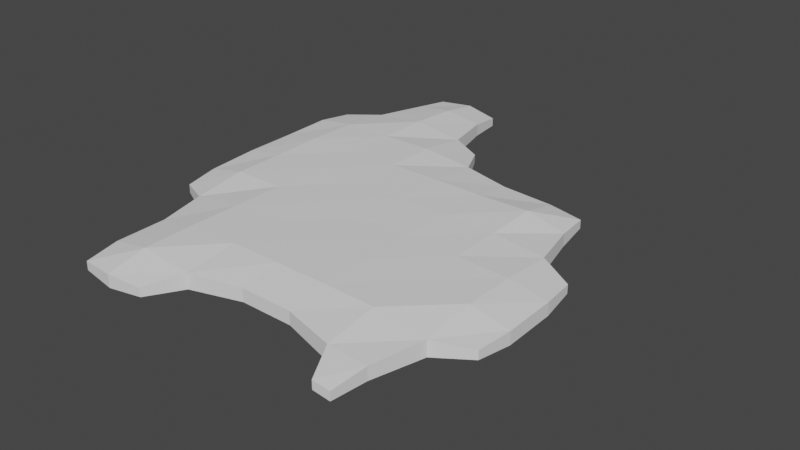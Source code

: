 # Source: blenderIce.blend  (saved by Blender 3.4.6; exported with 4.5.12 LTS)
import bpy
from mathutils import Matrix  # noqa: F401  (used for matrix-valued properties, if any)

bpy.ops.wm.read_factory_settings(use_empty=True)
scene = bpy.context.scene
scene.name = 'Scene'

# ---- collections
col_collection = bpy.data.collections.new('Collection'); scene.collection.children.link(col_collection)

# ---- world
world_world = bpy.data.worlds.new('World'); scene.world = world_world
world_world.use_nodes = True; world_world.node_tree.nodes.clear()
_N = world_world.node_tree.nodes; _L = world_world.node_tree.links
n0 = _N.new('ShaderNodeOutputWorld'); n0.name = 'World Output'; n0.location = (300, 300)
n1 = _N.new('ShaderNodeBackground'); n1.name = 'Background'; n1.location = (10, 300)
n1.inputs[0].default_value = (0.05088, 0.05088, 0.05088, 1.0)
_L.new(n1.outputs[0], n0.inputs[0])
n0.is_active_output = True
world_world.color = (0.05088, 0.05088, 0.05088)
world_world.use_sun_shadow = False
world_world.sun_shadow_jitter_overblur = 0.0

# ---- meshes
me_grid_011 = bpy.data.meshes.new('Grid.011')
me_grid_011.from_pydata([], [], [])
_uv = me_grid_011.uv_layers.new(name='UVMap')
_uv.uv.foreach_set('vector', [])
me_grid_011.update()
me_grid_012 = bpy.data.meshes.new('Grid.012')
me_grid_012.from_pydata([(-0.5245, -0.8972, -0.06257), (-0.3245, -0.8972, -0.05521), (-0.1245, -0.8972, -0.06304), (0.4755, -0.8972, -0.07717), (0.6755, -0.8972, -0.07223), (-0.5245, -0.6972, -0.04755), (-0.3245, -0.6972, -0.04303), (-0.1245, -0.6972, -0.04729), (0.07554, -0.6972, -0.04829), (0.2755, -0.6972, -0.04622), (0.4755, -0.6972, -0.05326), (0.6755, -0.6972, -0.07713), (-0.5245, -0.4972, -0.05146), (-0.3245, -0.4972, -0.04628), (-0.1245, -0.4972, -0.04236), (0.07554, -0.4972, -0.04492), (0.2755, -0.4972, -0.04923), (0.4755, -0.4972, -0.05121), (0.6755, -0.4972, -0.05833), (0.8755, -0.4972, -0.06946), (-0.7245, -0.2972, -0.07658), (-0.5245, -0.2972, -0.05154), (-0.3245, -0.2972, -0.0473), (-0.1245, -0.2972, -0.04275), (0.07554, -0.2972, -0.04476), (0.2755, -0.2972, -0.04883), (0.4755, -0.2972, -0.04946), (0.6755, -0.2972, -0.06164), (0.8755, -0.2972, -0.06296), (-0.7245, -0.09725, -0.0481), (-0.5245, -0.09725, -0.04646), (-0.3245, -0.09725, -0.04657), (-0.1245, -0.09725, -0.05121), (0.07554, -0.09725, -0.04554), (0.2755, -0.09725, -0.0457), (0.4755, -0.09725, -0.05243), (0.6755, -0.09725, -0.05919), (0.8755, -0.09725, -0.0675), (-0.7245, 0.1028, -0.04899), (-0.5245, 0.1028, -0.04413), (-0.3245, 0.1028, -0.04539), (-0.1245, 0.1028, -0.04413), (0.07554, 0.1028, -0.04492), (0.2755, 0.1028, -0.04437), (0.4755, 0.1028, -0.04746), (0.6755, 0.1028, -0.05311), (0.8755, 0.1028, -0.05213), (-0.7245, 0.3028, -0.03859), (-0.5245, 0.3028, -0.04751), (-0.3245, 0.3028, -0.04408), (-0.1245, 0.3028, -0.04416), (0.07554, 0.3028, -0.04629), (0.2755, 0.3028, -0.04185), (0.4755, 0.3028, -0.04978), (0.6755, 0.3028, -0.04576), (-0.7245, 0.5028, -0.04136), (-0.5245, 0.5028, -0.04443), (-0.3245, 0.5028, -0.04451), (-0.1245, 0.5028, -0.04354), (0.07554, 0.5028, -0.04397), (0.2755, 0.5028, -0.04496), (0.4755, 0.5028, -0.03829), (0.6755, 0.5028, -0.07784), (-0.7245, 0.7028, -0.03919), (-0.5245, 0.7028, -0.05271), (-0.3245, 0.7028, -0.04631), (-0.1245, 0.7028, -0.04222), (0.07554, 0.7028, -0.0457), (-0.5245, 0.9028, -0.04723), (-0.3245, 0.9028, -0.03734), (-0.1245, 0.9028, -0.07772), (-0.5245, 1.103, -0.06257), (-0.3245, 1.103, -0.05521), (-0.1245, 1.103, -0.06304), (-0.5245, -0.8972, 0.03743), (-0.3245, -0.8972, 0.04479), (-0.1245, -0.8972, 0.03696), (0.4755, -0.8972, 0.02283), (0.6755, -0.8972, 0.02777), (-0.5245, -0.6972, 0.05245), (-0.3245, -0.6972, 0.05697), (-0.1245, -0.6972, 0.05271), (0.07554, -0.6972, 0.05171), (0.2755, -0.6972, 0.05378), (0.4755, -0.6972, 0.04674), (0.6755, -0.6972, 0.02287), (-0.5245, -0.4972, 0.04854), (-0.3245, -0.4972, 0.05372), (-0.1245, -0.4972, 0.05764), (0.07554, -0.4972, 0.05508), (0.2755, -0.4972, 0.05077), (0.4755, -0.4972, 0.04879), (0.6755, -0.4972, 0.04167), (0.8755, -0.4972, 0.03054), (-0.7245, -0.2972, 0.02342), (-0.5245, -0.2972, 0.04846), (-0.3245, -0.2972, 0.0527), (-0.1245, -0.2972, 0.05725), (0.07554, -0.2972, 0.05524), (0.2755, -0.2972, 0.05117), (0.4755, -0.2972, 0.05054), (0.6755, -0.2972, 0.03836), (0.8755, -0.2972, 0.03704), (-0.7245, -0.09725, 0.0519), (-0.5245, -0.09725, 0.05354), (-0.3245, -0.09725, 0.05343), (-0.1245, -0.09725, 0.04879), (0.07554, -0.09725, 0.05446), (0.2755, -0.09725, 0.0543), (0.4755, -0.09725, 0.04757), (0.6755, -0.09725, 0.04081), (0.8755, -0.09725, 0.0325), (-0.7245, 0.1028, 0.05101), (-0.5245, 0.1028, 0.05587), (-0.3245, 0.1028, 0.05461), (-0.1245, 0.1028, 0.05587), (0.07554, 0.1028, 0.05508), (0.2755, 0.1028, 0.05563), (0.4755, 0.1028, 0.05254), (0.6755, 0.1028, 0.04689), (0.8755, 0.1028, 0.04787), (-0.7245, 0.3028, 0.06141), (-0.5245, 0.3028, 0.05249), (-0.3245, 0.3028, 0.05592), (-0.1245, 0.3028, 0.05584), (0.07554, 0.3028, 0.05371), (0.2755, 0.3028, 0.05815), (0.4755, 0.3028, 0.05022), (0.6755, 0.3028, 0.05424), (-0.7245, 0.5028, 0.05864), (-0.5245, 0.5028, 0.05557), (-0.3245, 0.5028, 0.05549), (-0.1245, 0.5028, 0.05646), (0.07554, 0.5028, 0.05603), (0.2755, 0.5028, 0.05504), (0.4755, 0.5028, 0.06171), (0.6755, 0.5028, 0.02216), (-0.7245, 0.7028, 0.06081), (-0.5245, 0.7028, 0.04729), (-0.3245, 0.7028, 0.05369), (-0.1245, 0.7028, 0.05778), (0.07554, 0.7028, 0.0543), (-0.5245, 0.9028, 0.05277), (-0.3245, 0.9028, 0.06266), (-0.1245, 0.9028, 0.02228), (-0.5245, 1.103, 0.03743), (-0.3245, 1.103, 0.04479), (-0.1245, 1.103, 0.03696)], [], [(0, 5, 6, 1), (1, 6, 7, 2), (3, 10, 11, 4), (5, 12, 13, 6), (6, 13, 14, 7), (7, 14, 15, 8), (8, 15, 16, 9), (9, 16, 17, 10), (10, 17, 18, 11), (12, 21, 22, 13), (13, 22, 23, 14), (14, 23, 24, 15), (15, 24, 25, 16), (16, 25, 26, 17), (17, 26, 27, 18), (18, 27, 28, 19), (20, 29, 30, 21), (21, 30, 31, 22), (22, 31, 32, 23), (23, 32, 33, 24), (24, 33, 34, 25), (25, 34, 35, 26), (26, 35, 36, 27), (27, 36, 37, 28), (29, 38, 39, 30), (30, 39, 40, 31), (31, 40, 41, 32), (32, 41, 42, 33), (33, 42, 43, 34), (34, 43, 44, 35), (35, 44, 45, 36), (36, 45, 46, 37), (38, 47, 48, 39), (39, 48, 49, 40), (40, 49, 50, 41), (41, 50, 51, 42), (42, 51, 52, 43), (43, 52, 53, 44), (44, 53, 54, 45), (47, 55, 56, 48), (48, 56, 57, 49), (49, 57, 58, 50), (50, 58, 59, 51), (51, 59, 60, 52), (52, 60, 61, 53), (53, 61, 62, 54), (55, 63, 64, 56), (56, 64, 65, 57), (57, 65, 66, 58), (58, 66, 67, 59), (64, 68, 69, 65), (65, 69, 70, 66), (68, 71, 72, 69), (69, 72, 73, 70), (74, 75, 80, 79), (75, 76, 81, 80), (77, 78, 85, 84), (79, 80, 87, 86), (80, 81, 88, 87), (81, 82, 89, 88), (82, 83, 90, 89), (83, 84, 91, 90), (84, 85, 92, 91), (86, 87, 96, 95), (87, 88, 97, 96), (88, 89, 98, 97), (89, 90, 99, 98), (90, 91, 100, 99), (91, 92, 101, 100), (92, 93, 102, 101), (94, 95, 104, 103), (95, 96, 105, 104), (96, 97, 106, 105), (97, 98, 107, 106), (98, 99, 108, 107), (99, 100, 109, 108), (100, 101, 110, 109), (101, 102, 111, 110), (103, 104, 113, 112), (104, 105, 114, 113), (105, 106, 115, 114), (106, 107, 116, 115), (107, 108, 117, 116), (108, 109, 118, 117), (109, 110, 119, 118), (110, 111, 120, 119), (112, 113, 122, 121), (113, 114, 123, 122), (114, 115, 124, 123), (115, 116, 125, 124), (116, 117, 126, 125), (117, 118, 127, 126), (118, 119, 128, 127), (121, 122, 130, 129), (122, 123, 131, 130), (123, 124, 132, 131), (124, 125, 133, 132), (125, 126, 134, 133), (126, 127, 135, 134), (127, 128, 136, 135), (129, 130, 138, 137), (130, 131, 139, 138), (131, 132, 140, 139), (132, 133, 141, 140), (138, 139, 143, 142), (139, 140, 144, 143), (142, 143, 146, 145), (143, 144, 147, 146), (7, 8, 82, 81), (38, 29, 103, 112), (59, 67, 141, 133), (8, 9, 83, 82), (67, 66, 140, 141), (37, 46, 120, 111), (10, 3, 77, 84), (60, 59, 133, 134), (68, 64, 138, 142), (46, 45, 119, 120), (9, 10, 84, 83), (45, 54, 128, 119), (47, 38, 112, 121), (3, 4, 78, 77), (61, 60, 134, 135), (11, 18, 92, 85), (4, 11, 85, 78), (54, 62, 136, 128), (55, 47, 121, 129), (66, 70, 144, 140), (62, 61, 135, 136), (5, 0, 74, 79), (18, 19, 93, 92), (12, 5, 79, 86), (63, 55, 129, 137), (0, 1, 75, 74), (21, 12, 86, 95), (71, 68, 142, 145), (19, 28, 102, 93), (20, 21, 95, 94), (64, 63, 137, 138), (72, 71, 145, 146), (29, 20, 94, 103), (1, 2, 76, 75), (70, 73, 147, 144), (2, 7, 81, 76), (73, 72, 146, 147), (28, 37, 111, 102)])
_uv = me_grid_012.uv_layers.new(name='UVMap')
_uv.uv.foreach_set('vector', [0.2, 0.0, 0.2, 0.1, 0.3, 0.1, 0.3, 0.0, 0.3, 0.0, 0.3, 0.1, 0.4, 0.1, 0.4, 0.0, 0.7, 0.0, 0.7, 0.1, 0.8, 0.1, 0.8, 0.0, 0.2, 0.1, 0.2, 0.2, 0.3, 0.2, 0.3, 0.1, 0.3, 0.1, 0.3, 0.2, 0.4, 0.2, 0.4, 0.1, 0.4, 0.1, 0.4, 0.2, 0.5, 0.2, 0.5, 0.1, 0.5, 0.1, 0.5, 0.2, 0.6, 0.2, 0.6, 0.1, 0.6, 0.1, 0.6, 0.2, 0.7, 0.2, 0.7, 0.1, 0.7, 0.1, 0.7, 0.2, 0.8, 0.2, 0.8, 0.1, 0.2, 0.2, 0.2, 0.3, 0.3, 0.3, 0.3, 0.2, 0.3, 0.2, 0.3, 0.3, 0.4, 0.3, 0.4, 0.2, 0.4, 0.2, 0.4, 0.3, 0.5, 0.3, 0.5, 0.2, 0.5, 0.2, 0.5, 0.3, 0.6, 0.3, 0.6, 0.2, 0.6, 0.2, 0.6, 0.3, 0.7, 0.3, 0.7, 0.2, 0.7, 0.2, 0.7, 0.3, 0.8, 0.3, 0.8, 0.2, 0.8, 0.2, 0.8, 0.3, 0.9, 0.3, 0.9, 0.2, 0.1, 0.3, 0.1, 0.4, 0.2, 0.4, 0.2, 0.3, 0.2, 0.3, 0.2, 0.4, 0.3, 0.4, 0.3, 0.3, 0.3, 0.3, 0.3, 0.4, 0.4, 0.4, 0.4, 0.3, 0.4, 0.3, 0.4, 0.4, 0.5, 0.4, 0.5, 0.3, 0.5, 0.3, 0.5, 0.4, 0.6, 0.4, 0.6, 0.3, 0.6, 0.3, 0.6, 0.4, 0.7, 0.4, 0.7, 0.3, 0.7, 0.3, 0.7, 0.4, 0.8, 0.4, 0.8, 0.3, 0.8, 0.3, 0.8, 0.4, 0.9, 0.4, 0.9, 0.3, 0.1, 0.4, 0.1, 0.5, 0.2, 0.5, 0.2, 0.4, 0.2, 0.4, 0.2, 0.5, 0.3, 0.5, 0.3, 0.4, 0.3, 0.4, 0.3, 0.5, 0.4, 0.5, 0.4, 0.4, 0.4, 0.4, 0.4, 0.5, 0.5, 0.5, 0.5, 0.4, 0.5, 0.4, 0.5, 0.5, 0.6, 0.5, 0.6, 0.4, 0.6, 0.4, 0.6, 0.5, 0.7, 0.5, 0.7, 0.4, 0.7, 0.4, 0.7, 0.5, 0.8, 0.5, 0.8, 0.4, 0.8, 0.4, 0.8, 0.5, 0.9, 0.5, 0.9, 0.4, 0.1, 0.5, 0.1, 0.6, 0.2, 0.6, 0.2, 0.5, 0.2, 0.5, 0.2, 0.6, 0.3, 0.6, 0.3, 0.5, 0.3, 0.5, 0.3, 0.6, 0.4, 0.6, 0.4, 0.5, 0.4, 0.5, 0.4, 0.6, 0.5, 0.6, 0.5, 0.5, 0.5, 0.5, 0.5, 0.6, 0.6, 0.6, 0.6, 0.5, 0.6, 0.5, 0.6, 0.6, 0.7, 0.6, 0.7, 0.5, 0.7, 0.5, 0.7, 0.6, 0.8, 0.6, 0.8, 0.5, 0.1, 0.6, 0.1, 0.7, 0.2, 0.7, 0.2, 0.6, 0.2, 0.6, 0.2, 0.7, 0.3, 0.7, 0.3, 0.6, 0.3, 0.6, 0.3, 0.7, 0.4, 0.7, 0.4, 0.6, 0.4, 0.6, 0.4, 0.7, 0.5, 0.7, 0.5, 0.6, 0.5, 0.6, 0.5, 0.7, 0.6, 0.7, 0.6, 0.6, 0.6, 0.6, 0.6, 0.7, 0.7, 0.7, 0.7, 0.6, 0.7, 0.6, 0.7, 0.7, 0.8, 0.7, 0.8, 0.6, 0.1, 0.7, 0.1, 0.8, 0.2, 0.8, 0.2, 0.7, 0.2, 0.7, 0.2, 0.8, 0.3, 0.8, 0.3, 0.7, 0.3, 0.7, 0.3, 0.8, 0.4, 0.8, 0.4, 0.7, 0.4, 0.7, 0.4, 0.8, 0.5, 0.8, 0.5, 0.7, 0.2, 0.8, 0.2, 0.9, 0.3, 0.9, 0.3, 0.8, 0.3, 0.8, 0.3, 0.9, 0.4, 0.9, 0.4, 0.8, 0.2, 0.9, 0.2, 1.0, 0.3, 1.0, 0.3, 0.9, 0.3, 0.9, 0.3, 1.0, 0.4, 1.0, 0.4, 0.9, 0.2, 0.0, 0.3, 0.0, 0.3, 0.1, 0.2, 0.1, 0.3, 0.0, 0.4, 0.0, 0.4, 0.1, 0.3, 0.1, 0.7, 0.0, 0.8, 0.0, 0.8, 0.1, 0.7, 0.1, 0.2, 0.1, 0.3, 0.1, 0.3, 0.2, 0.2, 0.2, 0.3, 0.1, 0.4, 0.1, 0.4, 0.2, 0.3, 0.2, 0.4, 0.1, 0.5, 0.1, 0.5, 0.2, 0.4, 0.2, 0.5, 0.1, 0.6, 0.1, 0.6, 0.2, 0.5, 0.2, 0.6, 0.1, 0.7, 0.1, 0.7, 0.2, 0.6, 0.2, 0.7, 0.1, 0.8, 0.1, 0.8, 0.2, 0.7, 0.2, 0.2, 0.2, 0.3, 0.2, 0.3, 0.3, 0.2, 0.3, 0.3, 0.2, 0.4, 0.2, 0.4, 0.3, 0.3, 0.3, 0.4, 0.2, 0.5, 0.2, 0.5, 0.3, 0.4, 0.3, 0.5, 0.2, 0.6, 0.2, 0.6, 0.3, 0.5, 0.3, 0.6, 0.2, 0.7, 0.2, 0.7, 0.3, 0.6, 0.3, 0.7, 0.2, 0.8, 0.2, 0.8, 0.3, 0.7, 0.3, 0.8, 0.2, 0.9, 0.2, 0.9, 0.3, 0.8, 0.3, 0.1, 0.3, 0.2, 0.3, 0.2, 0.4, 0.1, 0.4, 0.2, 0.3, 0.3, 0.3, 0.3, 0.4, 0.2, 0.4, 0.3, 0.3, 0.4, 0.3, 0.4, 0.4, 0.3, 0.4, 0.4, 0.3, 0.5, 0.3, 0.5, 0.4, 0.4, 0.4, 0.5, 0.3, 0.6, 0.3, 0.6, 0.4, 0.5, 0.4, 0.6, 0.3, 0.7, 0.3, 0.7, 0.4, 0.6, 0.4, 0.7, 0.3, 0.8, 0.3, 0.8, 0.4, 0.7, 0.4, 0.8, 0.3, 0.9, 0.3, 0.9, 0.4, 0.8, 0.4, 0.1, 0.4, 0.2, 0.4, 0.2, 0.5, 0.1, 0.5, 0.2, 0.4, 0.3, 0.4, 0.3, 0.5, 0.2, 0.5, 0.3, 0.4, 0.4, 0.4, 0.4, 0.5, 0.3, 0.5, 0.4, 0.4, 0.5, 0.4, 0.5, 0.5, 0.4, 0.5, 0.5, 0.4, 0.6, 0.4, 0.6, 0.5, 0.5, 0.5, 0.6, 0.4, 0.7, 0.4, 0.7, 0.5, 0.6, 0.5, 0.7, 0.4, 0.8, 0.4, 0.8, 0.5, 0.7, 0.5, 0.8, 0.4, 0.9, 0.4, 0.9, 0.5, 0.8, 0.5, 0.1, 0.5, 0.2, 0.5, 0.2, 0.6, 0.1, 0.6, 0.2, 0.5, 0.3, 0.5, 0.3, 0.6, 0.2, 0.6, 0.3, 0.5, 0.4, 0.5, 0.4, 0.6, 0.3, 0.6, 0.4, 0.5, 0.5, 0.5, 0.5, 0.6, 0.4, 0.6, 0.5, 0.5, 0.6, 0.5, 0.6, 0.6, 0.5, 0.6, 0.6, 0.5, 0.7, 0.5, 0.7, 0.6, 0.6, 0.6, 0.7, 0.5, 0.8, 0.5, 0.8, 0.6, 0.7, 0.6, 0.1, 0.6, 0.2, 0.6, 0.2, 0.7, 0.1, 0.7, 0.2, 0.6, 0.3, 0.6, 0.3, 0.7, 0.2, 0.7, 0.3, 0.6, 0.4, 0.6, 0.4, 0.7, 0.3, 0.7, 0.4, 0.6, 0.5, 0.6, 0.5, 0.7, 0.4, 0.7, 0.5, 0.6, 0.6, 0.6, 0.6, 0.7, 0.5, 0.7, 0.6, 0.6, 0.7, 0.6, 0.7, 0.7, 0.6, 0.7, 0.7, 0.6, 0.8, 0.6, 0.8, 0.7, 0.7, 0.7, 0.1, 0.7, 0.2, 0.7, 0.2, 0.8, 0.1, 0.8, 0.2, 0.7, 0.3, 0.7, 0.3, 0.8, 0.2, 0.8, 0.3, 0.7, 0.4, 0.7, 0.4, 0.8, 0.3, 0.8, 0.4, 0.7, 0.5, 0.7, 0.5, 0.8, 0.4, 0.8, 0.2, 0.8, 0.3, 0.8, 0.3, 0.9, 0.2, 0.9, 0.3, 0.8, 0.4, 0.8, 0.4, 0.9, 0.3, 0.9, 0.2, 0.9, 0.3, 0.9, 0.3, 1.0, 0.2, 1.0, 0.3, 0.9, 0.4, 0.9, 0.4, 1.0, 0.3, 1.0, 0.4, 0.1, 0.5, 0.1, 0.5, 0.1, 0.4, 0.1, 0.1, 0.5, 0.1, 0.4, 0.1, 0.4, 0.1, 0.5, 0.5, 0.7, 0.5, 0.8, 0.5, 0.8, 0.5, 0.7, 0.5, 0.1, 0.6, 0.1, 0.6, 0.1, 0.5, 0.1, 0.5, 0.8, 0.4, 0.8, 0.4, 0.8, 0.5, 0.8, 0.9, 0.4, 0.9, 0.5, 0.9, 0.5, 0.9, 0.4, 0.7, 0.1, 0.7, 0.0, 0.7, 0.0, 0.7, 0.1, 0.6, 0.7, 0.5, 0.7, 0.5, 0.7, 0.6, 0.7, 0.2, 0.9, 0.2, 0.8, 0.2, 0.8, 0.2, 0.9, 0.9, 0.5, 0.8, 0.5, 0.8, 0.5, 0.9, 0.5, 0.6, 0.1, 0.7, 0.1, 0.7, 0.1, 0.6, 0.1, 0.8, 0.5, 0.8, 0.6, 0.8, 0.6, 0.8, 0.5, 0.1, 0.6, 0.1, 0.5, 0.1, 0.5, 0.1, 0.6, 0.7, 0.0, 0.8, 0.0, 0.8, 0.0, 0.7, 0.0, 0.7, 0.7, 0.6, 0.7, 0.6, 0.7, 0.7, 0.7, 0.8, 0.1, 0.8, 0.2, 0.8, 0.2, 0.8, 0.1, 0.8, 0.0, 0.8, 0.1, 0.8, 0.1, 0.8, 0.0, 0.8, 0.6, 0.8, 0.7, 0.8, 0.7, 0.8, 0.6, 0.1, 0.7, 0.1, 0.6, 0.1, 0.6, 0.1, 0.7, 0.4, 0.8, 0.4, 0.9, 0.4, 0.9, 0.4, 0.8, 0.8, 0.7, 0.7, 0.7, 0.7, 0.7, 0.8, 0.7, 0.2, 0.1, 0.2, 0.0, 0.2, 0.0, 0.2, 0.1, 0.8, 0.2, 0.9, 0.2, 0.9, 0.2, 0.8, 0.2, 0.2, 0.2, 0.2, 0.1, 0.2, 0.1, 0.2, 0.2, 0.1, 0.8, 0.1, 0.7, 0.1, 0.7, 0.1, 0.8, 0.2, 0.0, 0.3, 0.0, 0.3, 0.0, 0.2, 0.0, 0.2, 0.3, 0.2, 0.2, 0.2, 0.2, 0.2, 0.3, 0.2, 1.0, 0.2, 0.9, 0.2, 0.9, 0.2, 1.0, 0.9, 0.2, 0.9, 0.3, 0.9, 0.3, 0.9, 0.2, 0.1, 0.3, 0.2, 0.3, 0.2, 0.3, 0.1, 0.3, 0.2, 0.8, 0.1, 0.8, 0.1, 0.8, 0.2, 0.8, 0.3, 1.0, 0.2, 1.0, 0.2, 1.0, 0.3, 1.0, 0.1, 0.4, 0.1, 0.3, 0.1, 0.3, 0.1, 0.4, 0.3, 0.0, 0.4, 0.0, 0.4, 0.0, 0.3, 0.0, 0.4, 0.9, 0.4, 1.0, 0.4, 1.0, 0.4, 0.9, 0.4, 0.0, 0.4, 0.1, 0.4, 0.1, 0.4, 0.0, 0.4, 1.0, 0.3, 1.0, 0.3, 1.0, 0.4, 1.0, 0.9, 0.3, 0.9, 0.4, 0.9, 0.4, 0.9, 0.3])
me_grid_012.update()

# ---- objects
ob_grid = bpy.data.objects.new('Grid', me_grid_011)
ob_grid_001 = bpy.data.objects.new('Grid.001', me_grid_012)

# ---- transforms, parenting, visibility, modifiers, constraints
ob_grid.location = (0.0, 0.0, 0.0)
_m = ob_grid.modifiers.new('My Modifier', 'DISPLACE')
_m.mid_level = 0.0
_m.strength = 0.05
_m.direction = 'Z'
ob_grid_001.location = (0.0, 0.0, 0.0)
_m = ob_grid_001.modifiers.new('My Disp Modifier', 'DISPLACE')
_m.mid_level = 0.0
_m.strength = 0.05
_m.direction = 'Z'
_m = ob_grid_001.modifiers.new('My Smooth Modifier', 'SMOOTH')
_m.factor = 2.0

# ---- collection membership
col_collection.objects.link(ob_grid)
col_collection.objects.link(ob_grid_001)

# ---- scene / render settings (as saved in the file)
scene.frame_start = 1; scene.frame_end = 250; scene.frame_set(110)
scene.render.engine = 'BLENDER_EEVEE_NEXT'
scene.cycles.sampling_pattern = 'TABULATED_SOBOL'
scene.cycles.use_light_tree = False
scene.view_settings.view_transform = 'Filmic'
bpy.context.view_layer.update()

# ---- added for rendering (the .blend has no active camera and no usable light): camera, sun
cam_auto = bpy.data.cameras.new('AutoCamera')
cam_auto.lens = 50.0
cam_auto.sensor_width = 36.0
cam_auto.clip_end = 1000.0
ob_auto_camera = bpy.data.objects.new('AutoCamera', cam_auto)
scene.collection.objects.link(ob_auto_camera)
ob_auto_camera.location = (2.31783, -2.588, 1.7931)
ob_auto_camera.rotation_euler = (1.09748, -7.21219e-08, 0.694738)
scene.camera = ob_auto_camera
light_auto_sun = bpy.data.lights.new('AutoSun', 'SUN')
light_auto_sun.energy = 3.0
light_auto_sun.angle = 0.0523599
ob_auto_sun = bpy.data.objects.new('AutoSun', light_auto_sun)
scene.collection.objects.link(ob_auto_sun)
ob_auto_sun.rotation_euler = (0.872665, 0.174533, 0.523599)
bpy.context.view_layer.update()
